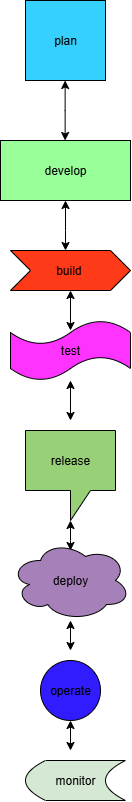

The diagram above was exported from draw.io. Its source (the exported page's mxGraphModel, read from the mxfile embedded in the PNG):
<mxGraphModel dx="542" dy="343" grid="1" gridSize="10" guides="1" tooltips="1" connect="1" arrows="1" fold="1" page="1" pageScale="1" pageWidth="827" pageHeight="1169" math="0" shadow="0">
  <root>
    <mxCell id="0" />
    <mxCell id="1" parent="0" />
    <mxCell id="PsHZ8o5mAJzSPkdX4Do7-1" value="plan" style="whiteSpace=wrap;html=1;aspect=fixed;fillColor=#36D0FF;" vertex="1" parent="1">
      <mxGeometry x="325" y="80" width="80" height="80" as="geometry" />
    </mxCell>
    <mxCell id="PsHZ8o5mAJzSPkdX4Do7-5" value="" style="endArrow=classic;startArrow=classic;html=1;rounded=0;" edge="1" parent="1">
      <mxGeometry width="50" height="50" relative="1" as="geometry">
        <mxPoint x="364.64" y="220" as="sourcePoint" />
        <mxPoint x="364.64" y="160" as="targetPoint" />
        <Array as="points">
          <mxPoint x="364.64" y="190" />
        </Array>
      </mxGeometry>
    </mxCell>
    <mxCell id="PsHZ8o5mAJzSPkdX4Do7-6" value="develop" style="rounded=0;whiteSpace=wrap;html=1;direction=west;fillColor=#99FF99;" vertex="1" parent="1">
      <mxGeometry x="300" y="220" width="130" height="60" as="geometry" />
    </mxCell>
    <mxCell id="PsHZ8o5mAJzSPkdX4Do7-8" value="" style="endArrow=classic;startArrow=classic;html=1;rounded=0;exitX=0.5;exitY=0;exitDx=0;exitDy=0;" edge="1" parent="1" source="PsHZ8o5mAJzSPkdX4Do7-6">
      <mxGeometry width="50" height="50" relative="1" as="geometry">
        <mxPoint x="340" y="280" as="sourcePoint" />
        <mxPoint x="365" y="330" as="targetPoint" />
        <Array as="points">
          <mxPoint x="365" y="310" />
        </Array>
      </mxGeometry>
    </mxCell>
    <mxCell id="PsHZ8o5mAJzSPkdX4Do7-10" style="edgeStyle=orthogonalEdgeStyle;rounded=0;orthogonalLoop=1;jettySize=auto;html=1;exitX=0.5;exitY=1;exitDx=0;exitDy=0;" edge="1" parent="1" source="PsHZ8o5mAJzSPkdX4Do7-9">
      <mxGeometry relative="1" as="geometry">
        <mxPoint x="369.7142857142858" y="370" as="targetPoint" />
      </mxGeometry>
    </mxCell>
    <mxCell id="PsHZ8o5mAJzSPkdX4Do7-9" value="build&amp;nbsp;" style="shape=step;perimeter=stepPerimeter;whiteSpace=wrap;html=1;fixedSize=1;fillColor=#FF3A19;" vertex="1" parent="1">
      <mxGeometry x="310" y="330" width="120" height="40" as="geometry" />
    </mxCell>
    <mxCell id="PsHZ8o5mAJzSPkdX4Do7-11" value="" style="endArrow=classic;startArrow=classic;html=1;rounded=0;" edge="1" parent="1">
      <mxGeometry width="50" height="50" relative="1" as="geometry">
        <mxPoint x="370" y="410" as="sourcePoint" />
        <mxPoint x="370" y="370" as="targetPoint" />
      </mxGeometry>
    </mxCell>
    <mxCell id="PsHZ8o5mAJzSPkdX4Do7-12" value="test" style="shape=tape;whiteSpace=wrap;html=1;fillColor=#FF33FF;" vertex="1" parent="1">
      <mxGeometry x="310" y="400" width="120" height="60" as="geometry" />
    </mxCell>
    <mxCell id="PsHZ8o5mAJzSPkdX4Do7-14" value="" style="endArrow=classic;startArrow=classic;html=1;rounded=0;" edge="1" parent="1" target="PsHZ8o5mAJzSPkdX4Do7-12">
      <mxGeometry width="50" height="50" relative="1" as="geometry">
        <mxPoint x="370" y="500" as="sourcePoint" />
        <mxPoint x="380" y="560" as="targetPoint" />
      </mxGeometry>
    </mxCell>
    <mxCell id="PsHZ8o5mAJzSPkdX4Do7-15" value="release" style="shape=callout;whiteSpace=wrap;html=1;perimeter=calloutPerimeter;fillColor=#97D077;" vertex="1" parent="1">
      <mxGeometry x="325" y="510" width="90" height="90" as="geometry" />
    </mxCell>
    <mxCell id="PsHZ8o5mAJzSPkdX4Do7-16" value="" style="endArrow=classic;startArrow=classic;html=1;rounded=0;exitX=0;exitY=0;exitDx=45;exitDy=90;exitPerimeter=0;" edge="1" parent="1" source="PsHZ8o5mAJzSPkdX4Do7-15">
      <mxGeometry width="50" height="50" relative="1" as="geometry">
        <mxPoint x="340" y="550" as="sourcePoint" />
        <mxPoint x="370" y="630" as="targetPoint" />
        <Array as="points">
          <mxPoint x="370" y="620" />
          <mxPoint x="370" y="630" />
        </Array>
      </mxGeometry>
    </mxCell>
    <mxCell id="PsHZ8o5mAJzSPkdX4Do7-17" value="deploy" style="ellipse;shape=cloud;whiteSpace=wrap;html=1;fillColor=#A680B8;" vertex="1" parent="1">
      <mxGeometry x="310" y="620" width="120" height="80" as="geometry" />
    </mxCell>
    <mxCell id="PsHZ8o5mAJzSPkdX4Do7-18" value="" style="endArrow=classic;startArrow=classic;html=1;rounded=0;" edge="1" parent="1">
      <mxGeometry width="50" height="50" relative="1" as="geometry">
        <mxPoint x="370" y="730" as="sourcePoint" />
        <mxPoint x="370" y="700" as="targetPoint" />
      </mxGeometry>
    </mxCell>
    <mxCell id="PsHZ8o5mAJzSPkdX4Do7-20" value="operate" style="ellipse;whiteSpace=wrap;html=1;aspect=fixed;fillColor=#311BFF;" vertex="1" parent="1">
      <mxGeometry x="340" y="740" width="60" height="60" as="geometry" />
    </mxCell>
    <mxCell id="PsHZ8o5mAJzSPkdX4Do7-21" value="" style="endArrow=classic;startArrow=classic;html=1;rounded=0;entryX=0.5;entryY=1;entryDx=0;entryDy=0;" edge="1" parent="1" target="PsHZ8o5mAJzSPkdX4Do7-20">
      <mxGeometry width="50" height="50" relative="1" as="geometry">
        <mxPoint x="370" y="830" as="sourcePoint" />
        <mxPoint x="400" y="780" as="targetPoint" />
      </mxGeometry>
    </mxCell>
    <mxCell id="PsHZ8o5mAJzSPkdX4Do7-22" value="monitor" style="shape=dataStorage;whiteSpace=wrap;html=1;fixedSize=1;fillColor=#D5E8D4;" vertex="1" parent="1">
      <mxGeometry x="325" y="840" width="100" height="40" as="geometry" />
    </mxCell>
  </root>
</mxGraphModel>